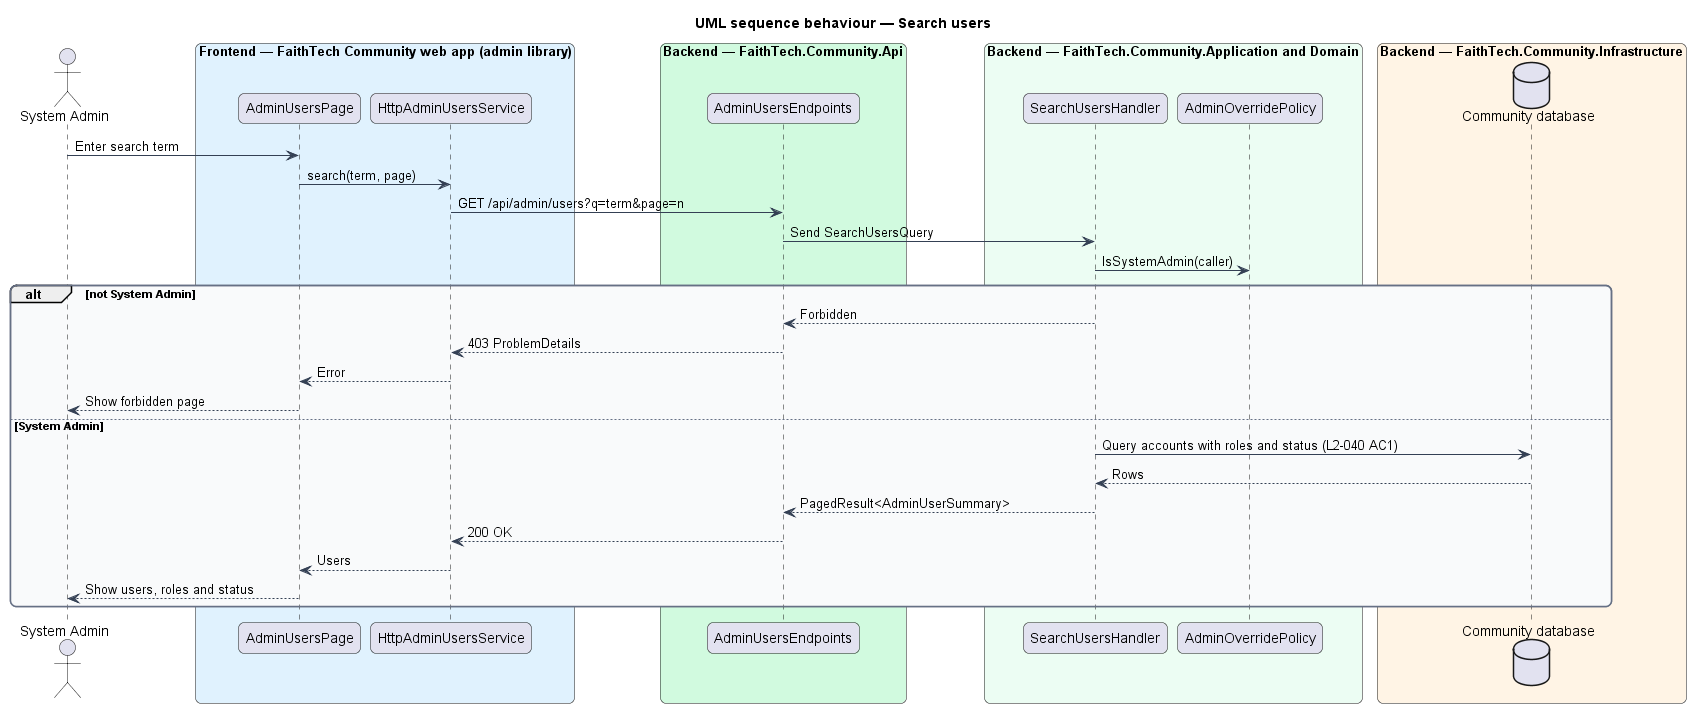

The diagram above was rendered by PlantUML. Its source (embedded in the PNG):
@startuml
title UML sequence behaviour — Search users
skinparam backgroundColor #FFFFFF
skinparam shadowing false
skinparam roundcorner 12
skinparam defaultFontName Arial
skinparam ArrowColor #344054
skinparam rectangle {
  BorderColor #344054
  FontColor #101828
}
skinparam package {
  BorderColor #667085
  FontColor #101828
  BackgroundColor #F9FAFB
}
actor "System Admin" as actor
box "Frontend — FaithTech Community web app (admin library)" #E0F2FE
  participant "AdminUsersPage" as page
  participant "HttpAdminUsersService" as svc
end box
box "Backend — FaithTech.Community.Api" #D1FADF
  participant "AdminUsersEndpoints" as ep
end box
box "Backend — FaithTech.Community.Application and Domain" #ECFDF3
  participant "SearchUsersHandler" as h
  participant "AdminOverridePolicy" as pol
end box
box "Backend — FaithTech.Community.Infrastructure" #FFF4E5
  database "Community database" as db
end box
actor -> page : Enter search term
page -> svc : search(term, page)
svc -> ep : GET /api/admin/users?q=term&page=n
ep -> h : Send SearchUsersQuery
h -> pol : IsSystemAdmin(caller)
alt not System Admin
  h --> ep : Forbidden
  ep --> svc : 403 ProblemDetails
  svc --> page : Error
  page --> actor : Show forbidden page
else System Admin
  h -> db : Query accounts with roles and status (L2-040 AC1)
  db --> h : Rows
  h --> ep : PagedResult<AdminUserSummary>
  ep --> svc : 200 OK
  svc --> page : Users
  page --> actor : Show users, roles and status
end
@enduml